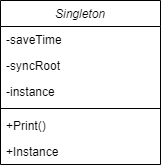

The diagram above was exported from draw.io. Its source (the exported page's mxGraphModel, read from the mxfile embedded in the PNG):
<mxGraphModel dx="1422" dy="794" grid="1" gridSize="10" guides="1" tooltips="1" connect="1" arrows="1" fold="1" page="1" pageScale="1" pageWidth="827" pageHeight="1169" math="0" shadow="0">
  <root>
    <mxCell id="WIyWlLk6GJQsqaUBKTNV-0" />
    <mxCell id="WIyWlLk6GJQsqaUBKTNV-1" parent="WIyWlLk6GJQsqaUBKTNV-0" />
    <mxCell id="zkfFHV4jXpPFQw0GAbJ--0" value="Singleton" style="swimlane;fontStyle=2;align=center;verticalAlign=top;childLayout=stackLayout;horizontal=1;startSize=26;horizontalStack=0;resizeParent=1;resizeLast=0;collapsible=1;marginBottom=0;rounded=0;shadow=0;strokeWidth=1;" parent="WIyWlLk6GJQsqaUBKTNV-1" vertex="1">
      <mxGeometry x="220" y="120" width="160" height="164" as="geometry">
        <mxRectangle x="230" y="140" width="160" height="26" as="alternateBounds" />
      </mxGeometry>
    </mxCell>
    <mxCell id="zkfFHV4jXpPFQw0GAbJ--1" value="-saveTime" style="text;align=left;verticalAlign=top;spacingLeft=4;spacingRight=4;overflow=hidden;rotatable=0;points=[[0,0.5],[1,0.5]];portConstraint=eastwest;" parent="zkfFHV4jXpPFQw0GAbJ--0" vertex="1">
      <mxGeometry y="26" width="160" height="26" as="geometry" />
    </mxCell>
    <mxCell id="JNXzacINeJs42wGsIOcy-0" value="-syncRoot" style="text;align=left;verticalAlign=top;spacingLeft=4;spacingRight=4;overflow=hidden;rotatable=0;points=[[0,0.5],[1,0.5]];portConstraint=eastwest;" parent="zkfFHV4jXpPFQw0GAbJ--0" vertex="1">
      <mxGeometry y="52" width="160" height="26" as="geometry" />
    </mxCell>
    <mxCell id="JNXzacINeJs42wGsIOcy-1" value="-instance" style="text;align=left;verticalAlign=top;spacingLeft=4;spacingRight=4;overflow=hidden;rotatable=0;points=[[0,0.5],[1,0.5]];portConstraint=eastwest;" parent="zkfFHV4jXpPFQw0GAbJ--0" vertex="1">
      <mxGeometry y="78" width="160" height="26" as="geometry" />
    </mxCell>
    <mxCell id="zkfFHV4jXpPFQw0GAbJ--4" value="" style="line;html=1;strokeWidth=1;align=left;verticalAlign=middle;spacingTop=-1;spacingLeft=3;spacingRight=3;rotatable=0;labelPosition=right;points=[];portConstraint=eastwest;" parent="zkfFHV4jXpPFQw0GAbJ--0" vertex="1">
      <mxGeometry y="104" width="160" height="8" as="geometry" />
    </mxCell>
    <mxCell id="zkfFHV4jXpPFQw0GAbJ--5" value="+Print()" style="text;align=left;verticalAlign=top;spacingLeft=4;spacingRight=4;overflow=hidden;rotatable=0;points=[[0,0.5],[1,0.5]];portConstraint=eastwest;" parent="zkfFHV4jXpPFQw0GAbJ--0" vertex="1">
      <mxGeometry y="112" width="160" height="26" as="geometry" />
    </mxCell>
    <mxCell id="JNXzacINeJs42wGsIOcy-2" value="+Instance" style="text;align=left;verticalAlign=top;spacingLeft=4;spacingRight=4;overflow=hidden;rotatable=0;points=[[0,0.5],[1,0.5]];portConstraint=eastwest;" parent="zkfFHV4jXpPFQw0GAbJ--0" vertex="1">
      <mxGeometry y="138" width="160" height="26" as="geometry" />
    </mxCell>
  </root>
</mxGraphModel>